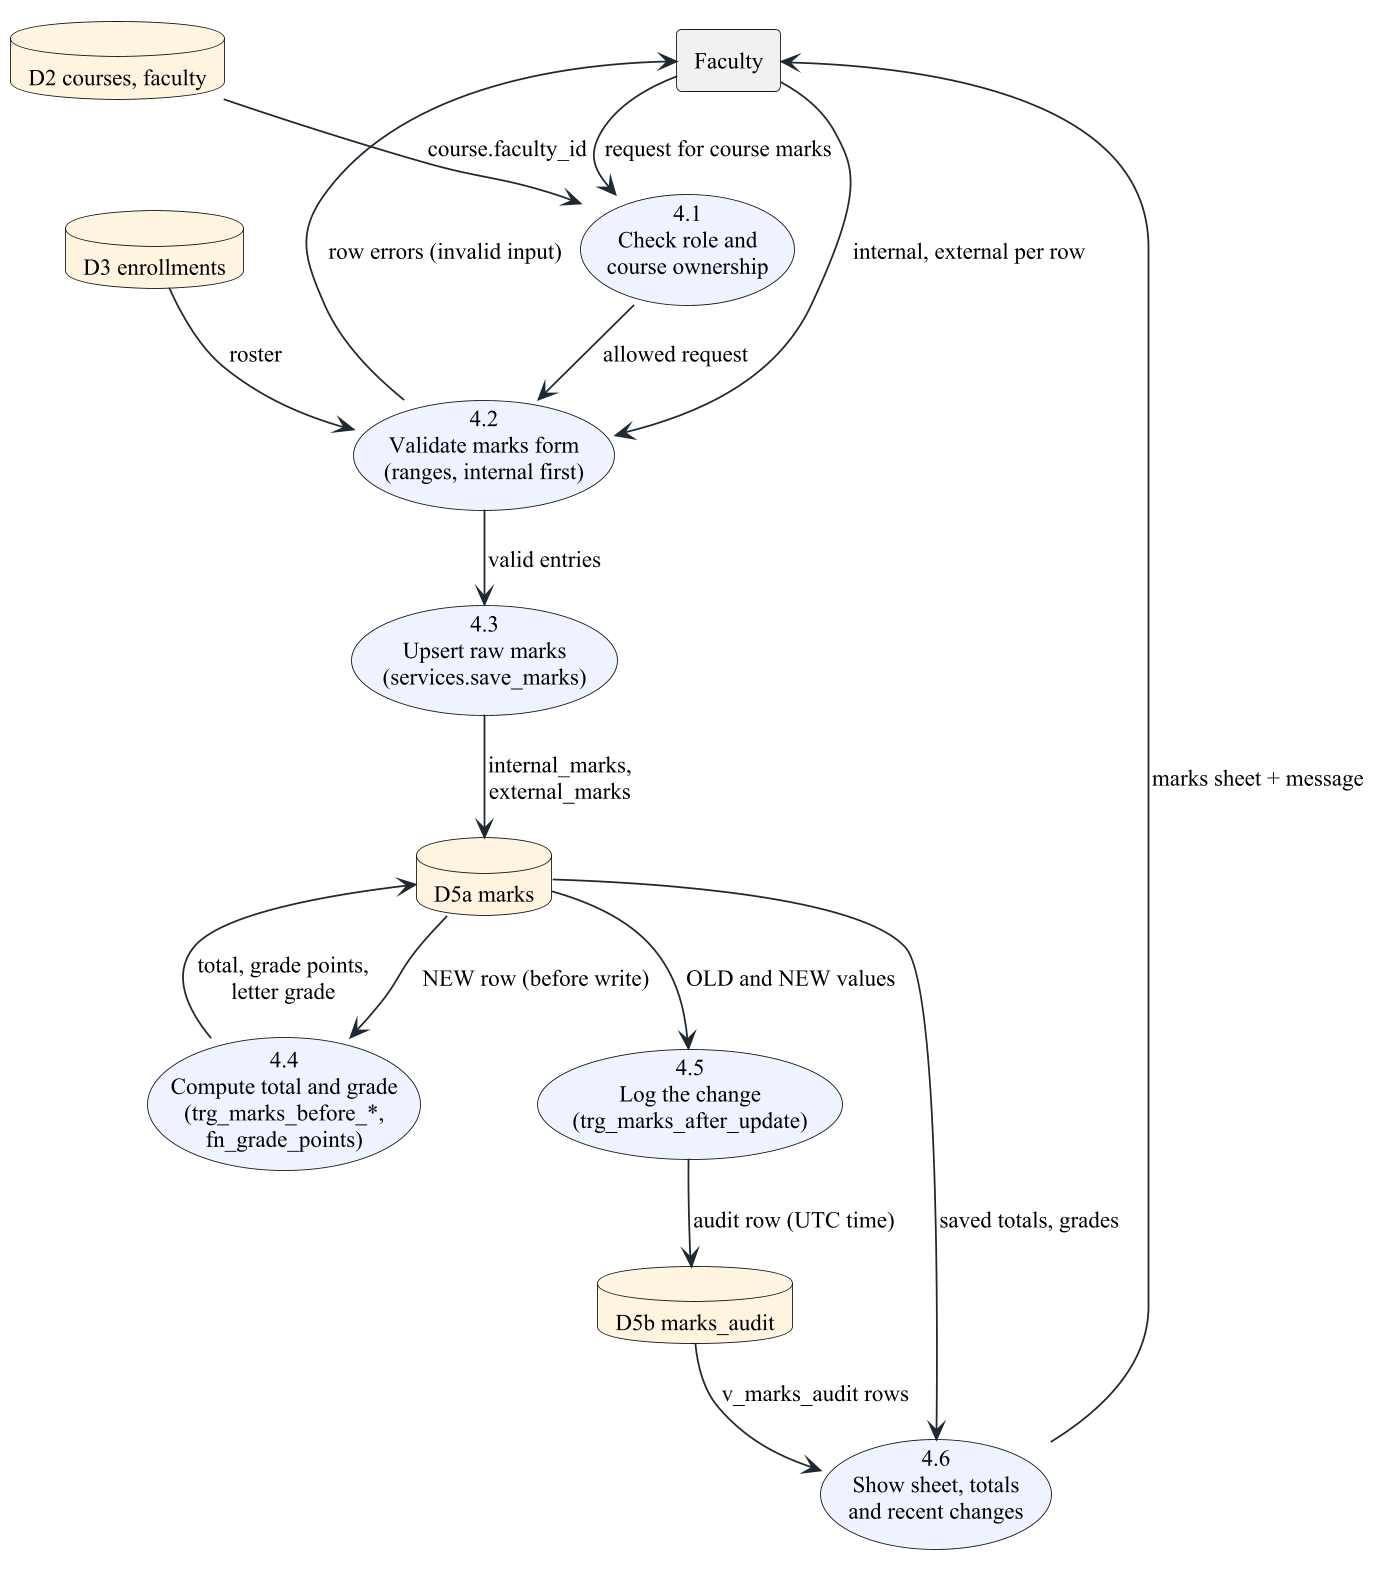

The diagram above was rendered by PlantUML. Its source (embedded in the PNG):
@startuml d19_dfd2
!include _style.iuml
' Figure title: Data flow diagram, level 2: process 4.0 "Record marks and grade"

rectangle "Faculty" as F
usecase "4.1\nCheck role and\ncourse ownership" as P41
usecase "4.2\nValidate marks form\n(ranges, internal first)" as P42
usecase "4.3\nUpsert raw marks\n(services.save_marks)" as P43
usecase "4.4\nCompute total and grade\n(trg_marks_before_*,\nfn_grade_points)" as P44
usecase "4.5\nLog the change\n(trg_marks_after_update)" as P45
usecase "4.6\nShow sheet, totals\nand recent changes" as P46

database "D2 courses, faculty" as D2
database "D3 enrollments" as D3
database "D5a marks" as D5
database "D5b marks_audit" as D7

F --> P41 : request for course marks
D2 --> P41 : course.faculty_id
P41 --> P42 : allowed request
D3 --> P42 : roster
F --> P42 : internal, external per row
P42 --> F : row errors (invalid input)
P42 --> P43 : valid entries
P43 --> D5 : internal_marks,\nexternal_marks
D5 --> P44 : NEW row (before write)
P44 --> D5 : total, grade points,\nletter grade
D5 --> P45 : OLD and NEW values
P45 --> D7 : audit row (UTC time)
D5 --> P46 : saved totals, grades
D7 --> P46 : v_marks_audit rows
P46 --> F : marks sheet + message
@enduml